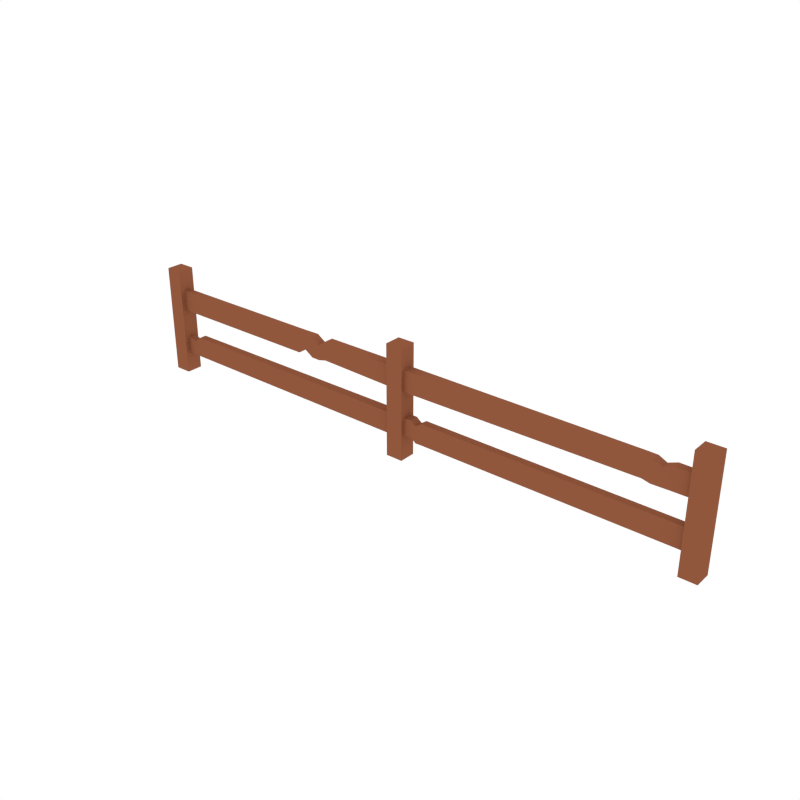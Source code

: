 # Source: Fence.blend  (saved by Blender 2.79.0; exported with 4.5.12 LTS)
import bpy
from mathutils import Matrix  # noqa: F401  (used for matrix-valued properties, if any)

bpy.ops.wm.read_factory_settings(use_empty=True)
scene = bpy.context.scene
scene.name = 'Scene'

# ---- collections
col_collection_1 = bpy.data.collections.new('Collection 1'); scene.collection.children.link(col_collection_1)

# ---- materials (node trees are filled in below, after node groups)
mat_brown = bpy.data.materials.new('Brown')
mat_brown.alpha_threshold = 0.0
mat_brown.diffuse_color = (0.281, 0.09589, 0.04671, 1.0)
mat_brown.roughness = 0.5

# ---- material node trees

# ---- world
world_world = bpy.data.worlds.new('World'); scene.world = world_world
world_world.color = (1.0, 1.0, 1.0)
world_world.use_sun_shadow = False
world_world.sun_shadow_jitter_overblur = 0.0
world_world.cycles.sampling_method = 'NONE'
world_world.cycles.sample_map_resolution = 256

# ---- meshes
me_cube_057 = bpy.data.meshes.new('Cube.057')
me_cube_057.from_pydata([(-2.945, -0.08275, -0.01082), (-2.945, -0.08275, 1.086), (-2.945, 0.08275, -0.01082), (-2.945, 0.08275, 1.086), (-2.778, -0.08275, -0.01082), (-2.778, -0.08275, 1.086), (-2.778, 0.08275, -0.01082), (-2.778, 0.08275, 1.086), (-0.0845, 0.08275, 1.086), (-0.0845, 0.08275, -0.01082), (-0.0845, -0.08275, 1.086), (-0.0845, -0.08275, -0.01082), (-2.906, -0.03531, 0.4049), (-2.906, 0.03531, 0.4049), (-2.906, -0.03531, 0.1958), (-2.906, 0.03531, 0.1958), (-2.906, -0.03531, 0.87), (-2.906, 0.03531, 0.87), (-2.906, -0.03531, 0.6609), (-2.906, 0.03531, 0.6609), (2.945, -0.08275, -0.01082), (2.945, -0.08275, 1.086), (2.945, 0.08275, -0.01082), (2.945, 0.08275, 1.086), (2.778, -0.08275, -0.01082), (2.778, -0.08275, 1.086), (2.778, 0.08275, -0.01082), (2.778, 0.08275, 1.086), (0.0845, 0.08275, 1.086), (0.0845, 0.08275, -0.01082), (0.0845, -0.08275, 1.086), (0.0845, -0.08275, -0.01082), (2.942, -0.03531, 0.4049), (-1.854e-08, -0.05016, 0.4049), (2.942, 0.03531, 0.4049), (1.854e-08, 0.05016, 0.4049), (2.942, -0.03531, 0.1958), (-1.854e-08, -0.05016, 0.1958), (2.942, 0.03531, 0.1958), (1.854e-08, 0.05016, 0.1958), (2.942, -0.03531, 0.87), (-1.854e-08, -0.05016, 0.87), (2.942, 0.03531, 0.87), (1.854e-08, 0.05016, 0.87), (2.942, -0.03531, 0.6609), (-1.854e-08, -0.05016, 0.6609), (2.942, 0.03531, 0.6609), (1.854e-08, 0.05016, 0.6609), (2.62, -0.03828, 0.87), (2.531, -0.04125, 0.8339), (2.454, -0.04422, 0.87), (2.371, -0.04719, 0.87), (2.371, 0.04719, 0.87), (2.454, 0.04422, 0.87), (2.531, 0.04125, 0.8339), (2.62, 0.03828, 0.87), (2.38, 0.04719, 0.6801), (2.454, 0.04422, 0.6609), (2.537, 0.04125, 0.6609), (2.62, 0.03828, 0.6609), (2.38, -0.04719, 0.6801), (2.454, -0.04422, 0.6609), (2.537, -0.04125, 0.6609), (2.62, -0.03828, 0.6609), (0.2685, -0.03902, 0.4049), (0.2119, -0.04273, 0.3658), (0.1554, -0.04645, 0.4049), (0.1554, 0.04644, 0.4049), (0.2119, 0.04273, 0.3658), (0.2685, 0.03902, 0.4049), (0.1554, 0.04644, 0.2449), (0.2119, 0.04273, 0.1958), (0.2685, 0.03902, 0.1958), (0.1554, -0.04645, 0.2449), (0.2119, -0.04273, 0.1958), (0.2685, -0.03902, 0.1958), (-1.185, -0.03779, 0.87), (-1.1, -0.04026, 0.87), (-1.014, -0.04273, 0.87), (-0.9289, -0.04521, 0.8114), (-0.8434, -0.04768, 0.87), (-0.8434, 0.04768, 0.87), (-0.9289, 0.04521, 0.8114), (-1.014, 0.04273, 0.87), (-1.1, 0.04026, 0.87), (-1.185, 0.03779, 0.87), (-0.8434, 0.04768, 0.6829), (-0.9289, 0.04521, 0.6609), (-1.014, 0.04273, 0.6609), (-1.1, 0.04026, 0.7146), (-1.185, 0.03779, 0.6609), (-0.8434, -0.04768, 0.6829), (-0.9289, -0.04521, 0.6609), (-1.014, -0.04273, 0.6609), (-1.1, -0.04026, 0.7146), (-1.185, -0.03779, 0.6609), (-2.605, -0.03701, 0.4049), (-2.605, 0.03701, 0.4049), (-2.605, 0.03701, 0.1958), (-2.605, -0.03701, 0.1958), (-2.674, 0.03662, 0.3484), (-2.674, 0.03662, 0.1958), (-2.674, -0.03662, 0.1958), (-2.674, -0.03662, 0.3484)], [], [(0, 1, 3, 2), (2, 3, 7, 6), (6, 7, 5, 4), (4, 5, 1, 0), (2, 6, 4, 0), (7, 3, 1, 5), (29, 31, 11, 9), (96, 33, 35, 97), (97, 35, 39, 98), (98, 39, 37, 99), (99, 37, 33, 96), (13, 15, 14, 12), (80, 41, 43, 81), (81, 43, 47, 86), (86, 47, 45, 91), (91, 45, 41, 80), (17, 19, 18, 16), (11, 10, 8, 9), (11, 31, 30, 10), (10, 30, 28, 8), (20, 22, 23, 21), (22, 26, 27, 23), (26, 24, 25, 27), (24, 20, 21, 25), (22, 20, 24, 26), (27, 25, 21, 23), (66, 67, 35, 33), (67, 70, 39, 35), (70, 73, 37, 39), (73, 66, 33, 37), (34, 32, 36, 38), (51, 52, 43, 41), (52, 56, 47, 43), (56, 60, 45, 47), (60, 51, 41, 45), (42, 40, 44, 46), (31, 29, 28, 30), (29, 9, 8, 28), (44, 40, 48, 63), (63, 48, 49, 62), (62, 49, 50, 61), (61, 50, 51, 60), (46, 44, 63, 59), (59, 63, 62, 58), (58, 62, 61, 57), (57, 61, 60, 56), (42, 46, 59, 55), (55, 59, 58, 54), (54, 58, 57, 53), (53, 57, 56, 52), (40, 42, 55, 48), (48, 55, 54, 49), (49, 54, 53, 50), (50, 53, 52, 51), (36, 32, 64, 75), (75, 64, 65, 74), (74, 65, 66, 73), (38, 36, 75, 72), (72, 75, 74, 71), (71, 74, 73, 70), (34, 38, 72, 69), (69, 72, 71, 68), (68, 71, 70, 67), (32, 34, 69, 64), (64, 69, 68, 65), (65, 68, 67, 66), (18, 95, 76, 16), (95, 94, 77, 76), (94, 93, 78, 77), (93, 92, 79, 78), (92, 91, 80, 79), (19, 90, 95, 18), (90, 89, 94, 95), (89, 88, 93, 94), (88, 87, 92, 93), (87, 86, 91, 92), (17, 85, 90, 19), (85, 84, 89, 90), (84, 83, 88, 89), (83, 82, 87, 88), (82, 81, 86, 87), (16, 76, 85, 17), (76, 77, 84, 85), (77, 78, 83, 84), (78, 79, 82, 83), (79, 80, 81, 82), (102, 99, 96, 103), (101, 98, 99, 102), (100, 97, 98, 101), (103, 96, 97, 100), (12, 103, 100, 13), (13, 100, 101, 15), (15, 101, 102, 14), (14, 102, 103, 12)])
me_cube_057.materials.append(mat_brown)
me_cube_057.use_remesh_preserve_volume = False
me_cube_057.use_remesh_preserve_attributes = False
me_cube_057.use_mirror_vertex_groups = False
me_cube_057.update()

# ---- objects
ob_fence = bpy.data.objects.new('Fence', me_cube_057)

# ---- transforms, parenting, visibility, modifiers, constraints
ob_fence.location = (0.0, 0.0, 0.0)
ob_fence.lineart.crease_threshold = 0.0

# ---- collection membership
col_collection_1.objects.link(ob_fence)

# ---- scene / render settings (as saved in the file)
scene.frame_start = 1; scene.frame_end = 250; scene.frame_set(0)
scene.render.engine = 'CYCLES'
scene.render.resolution_x = 1000
scene.render.resolution_y = 1000
scene.render.dither_intensity = 0.0
scene.cycles.samples = 200
scene.cycles.sampling_pattern = 'TABULATED_SOBOL'
scene.cycles.light_sampling_threshold = 0.0
scene.cycles.use_adaptive_sampling = False
scene.cycles.use_light_tree = False
scene.cycles.caustics_reflective = False
scene.cycles.caustics_refractive = False
scene.cycles.blur_glossy = 0.0
scene.cycles.max_bounces = 2
scene.cycles.pixel_filter_type = 'GAUSSIAN'
scene.cycles.sample_clamp_indirect = 0.0
scene.view_settings.view_transform = 'Standard'
bpy.context.view_layer.update()

# ---- added for rendering (the .blend has no active camera): camera
cam_auto = bpy.data.cameras.new('AutoCamera')
cam_auto.lens = 50.0
cam_auto.sensor_width = 36.0
cam_auto.clip_end = 1000.0
ob_auto_camera = bpy.data.objects.new('AutoCamera', cam_auto)
scene.collection.objects.link(ob_auto_camera)
ob_auto_camera.location = (5.54553, -6.65463, 4.97413)
ob_auto_camera.rotation_euler = (1.09748, -7.21219e-08, 0.694738)
scene.camera = ob_auto_camera
bpy.context.view_layer.update()
